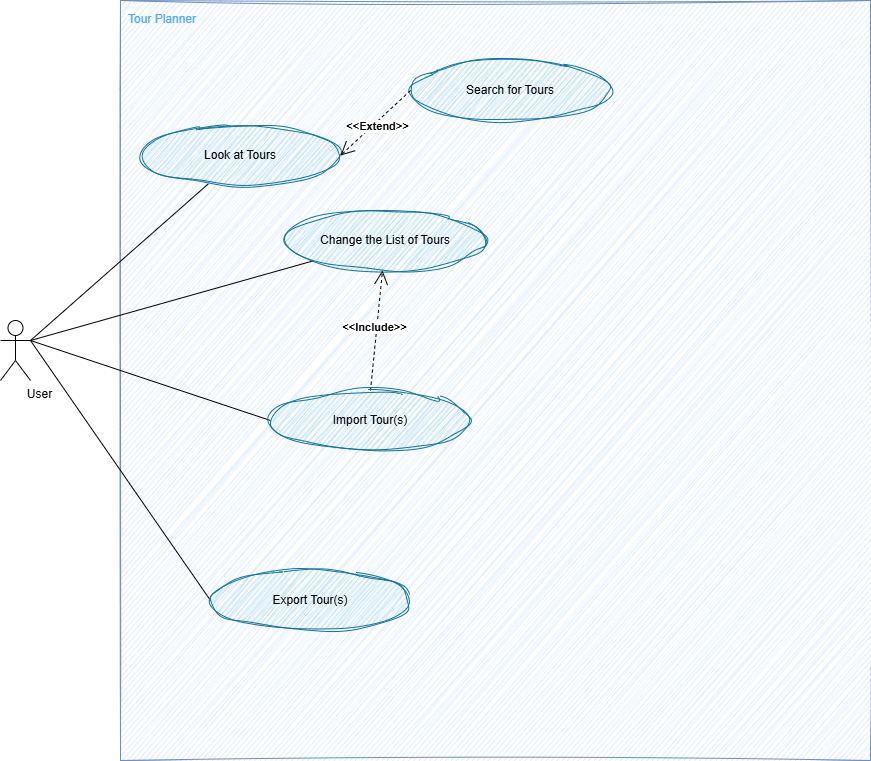

The diagram above was exported from draw.io. Its source (the exported page's mxGraphModel, read from the mxfile embedded in the PNG):
<mxGraphModel dx="1426" dy="961" grid="1" gridSize="10" guides="1" tooltips="1" connect="1" arrows="1" fold="1" page="1" pageScale="1" pageWidth="850" pageHeight="1100" math="0" shadow="0">
  <root>
    <mxCell id="0" />
    <mxCell id="1" parent="0" />
    <mxCell id="Hu6-vxOFq3yTOBrIdBBz-1" value="Tour Planner" style="rounded=0;whiteSpace=wrap;html=1;fillColor=#dae8fc;strokeColor=#6c8ebf;align=left;labelPadding=0;sketch=1;curveFitting=1;jiggle=2;connectable=1;container=0;dropTarget=0;movableLabel=0;fontColor=light-dark(#53a7fe, #d4d4ff);allowArrows=0;editable=1;movable=0;resizable=1;rotatable=1;deletable=1;locked=0;" parent="1" vertex="1">
      <mxGeometry x="160" y="80" width="750" height="760" as="geometry">
        <mxPoint x="6" y="-361" as="offset" />
      </mxGeometry>
    </mxCell>
    <mxCell id="Hu6-vxOFq3yTOBrIdBBz-14" style="rounded=0;orthogonalLoop=1;jettySize=auto;html=1;exitX=1;exitY=0.3333333333333333;exitDx=0;exitDy=0;exitPerimeter=0;strokeColor=default;align=center;verticalAlign=middle;fontFamily=Helvetica;fontSize=11;fontColor=default;labelBackgroundColor=default;endArrow=none;" parent="1" source="Hu6-vxOFq3yTOBrIdBBz-2" target="Hu6-vxOFq3yTOBrIdBBz-10" edge="1">
      <mxGeometry relative="1" as="geometry" />
    </mxCell>
    <mxCell id="o6hFNmdUfOOCfVFVGEK2-4" style="rounded=0;orthogonalLoop=1;jettySize=auto;html=1;exitX=1;exitY=0.3333333333333333;exitDx=0;exitDy=0;exitPerimeter=0;strokeColor=default;align=center;verticalAlign=middle;fontFamily=Helvetica;fontSize=11;fontColor=default;labelBackgroundColor=default;endArrow=none;" edge="1" parent="1" source="Hu6-vxOFq3yTOBrIdBBz-2" target="Hu6-vxOFq3yTOBrIdBBz-15">
      <mxGeometry relative="1" as="geometry" />
    </mxCell>
    <mxCell id="o6hFNmdUfOOCfVFVGEK2-5" style="shape=connector;rounded=0;orthogonalLoop=1;jettySize=auto;html=1;exitX=1;exitY=0.3333333333333333;exitDx=0;exitDy=0;exitPerimeter=0;entryX=0;entryY=0.5;entryDx=0;entryDy=0;strokeColor=default;align=center;verticalAlign=middle;fontFamily=Helvetica;fontSize=11;fontColor=default;labelBackgroundColor=default;endArrow=none;" edge="1" parent="1" source="Hu6-vxOFq3yTOBrIdBBz-2" target="Hu6-vxOFq3yTOBrIdBBz-17">
      <mxGeometry relative="1" as="geometry" />
    </mxCell>
    <mxCell id="o6hFNmdUfOOCfVFVGEK2-6" style="shape=connector;rounded=0;orthogonalLoop=1;jettySize=auto;html=1;exitX=1;exitY=0.3333333333333333;exitDx=0;exitDy=0;exitPerimeter=0;entryX=0;entryY=0.5;entryDx=0;entryDy=0;strokeColor=default;align=center;verticalAlign=middle;fontFamily=Helvetica;fontSize=11;fontColor=default;labelBackgroundColor=default;endArrow=none;" edge="1" parent="1" source="Hu6-vxOFq3yTOBrIdBBz-2" target="Hu6-vxOFq3yTOBrIdBBz-16">
      <mxGeometry relative="1" as="geometry" />
    </mxCell>
    <mxCell id="Hu6-vxOFq3yTOBrIdBBz-2" value="User" style="shape=umlActor;verticalLabelPosition=bottom;verticalAlign=top;html=1;outlineConnect=0;movableLabel=1;" parent="1" vertex="1">
      <mxGeometry x="40" y="400" width="30" height="60" as="geometry">
        <mxPoint x="24" as="offset" />
      </mxGeometry>
    </mxCell>
    <mxCell id="Hu6-vxOFq3yTOBrIdBBz-10" value="Look at Tours" style="ellipse;whiteSpace=wrap;html=1;fillColor=#b1ddf0;strokeColor=#10739e;sketch=1;curveFitting=1;jiggle=2;" parent="1" vertex="1">
      <mxGeometry x="180" y="205" width="200" height="60" as="geometry" />
    </mxCell>
    <mxCell id="Hu6-vxOFq3yTOBrIdBBz-11" value="Search for Tours" style="ellipse;whiteSpace=wrap;html=1;fillColor=#b1ddf0;strokeColor=#10739e;sketch=1;curveFitting=1;jiggle=2;" parent="1" vertex="1">
      <mxGeometry x="450" y="140" width="200" height="60" as="geometry" />
    </mxCell>
    <mxCell id="Hu6-vxOFq3yTOBrIdBBz-15" value="Change the List of Tours" style="ellipse;whiteSpace=wrap;html=1;fillColor=#b1ddf0;strokeColor=#10739e;sketch=1;curveFitting=1;jiggle=2;" parent="1" vertex="1">
      <mxGeometry x="325" y="290" width="200" height="60" as="geometry" />
    </mxCell>
    <mxCell id="Hu6-vxOFq3yTOBrIdBBz-16" value="Export Tour(s)" style="ellipse;whiteSpace=wrap;html=1;fillColor=#b1ddf0;strokeColor=#10739e;sketch=1;curveFitting=1;jiggle=2;" parent="1" vertex="1">
      <mxGeometry x="250" y="650" width="200" height="60" as="geometry" />
    </mxCell>
    <mxCell id="o6hFNmdUfOOCfVFVGEK2-7" style="shape=connector;rounded=0;orthogonalLoop=1;jettySize=auto;html=1;exitX=0.5;exitY=0;exitDx=0;exitDy=0;strokeColor=default;align=center;verticalAlign=middle;fontFamily=Helvetica;fontSize=11;fontColor=default;labelBackgroundColor=default;endArrow=open;dashed=1;fontStyle=1;endSize=12;" edge="1" parent="1" source="Hu6-vxOFq3yTOBrIdBBz-17" target="Hu6-vxOFq3yTOBrIdBBz-15">
      <mxGeometry relative="1" as="geometry" />
    </mxCell>
    <mxCell id="o6hFNmdUfOOCfVFVGEK2-8" value="&amp;lt;&amp;lt;Include&amp;gt;&amp;gt;" style="edgeLabel;html=1;align=center;verticalAlign=middle;resizable=0;points=[];fontFamily=Helvetica;fontSize=11;fontColor=default;fontStyle=1;labelBackgroundColor=default;" vertex="1" connectable="0" parent="o6hFNmdUfOOCfVFVGEK2-7">
      <mxGeometry x="0.0609" y="3" relative="1" as="geometry">
        <mxPoint as="offset" />
      </mxGeometry>
    </mxCell>
    <mxCell id="Hu6-vxOFq3yTOBrIdBBz-17" value="Import Tour(s)" style="ellipse;whiteSpace=wrap;html=1;fillColor=#b1ddf0;strokeColor=#10739e;sketch=1;curveFitting=1;jiggle=2;" parent="1" vertex="1">
      <mxGeometry x="310" y="470" width="200" height="60" as="geometry" />
    </mxCell>
    <mxCell id="o6hFNmdUfOOCfVFVGEK2-2" style="rounded=0;orthogonalLoop=1;jettySize=auto;html=1;strokeColor=default;align=center;verticalAlign=middle;fontFamily=Helvetica;fontSize=11;fontColor=default;labelBackgroundColor=default;endArrow=open;dashed=1;endSize=12;fontStyle=1;entryX=1;entryY=0.5;entryDx=0;entryDy=0;exitX=0;exitY=0.5;exitDx=0;exitDy=0;" edge="1" parent="1" source="Hu6-vxOFq3yTOBrIdBBz-11" target="Hu6-vxOFq3yTOBrIdBBz-10">
      <mxGeometry relative="1" as="geometry">
        <mxPoint x="440" y="890" as="sourcePoint" />
        <mxPoint x="590" y="890" as="targetPoint" />
      </mxGeometry>
    </mxCell>
    <mxCell id="o6hFNmdUfOOCfVFVGEK2-3" value="&amp;lt;&amp;lt;Extend&amp;gt;&amp;gt;" style="edgeLabel;html=1;align=center;verticalAlign=middle;resizable=0;points=[];rounded=0;dashed=1;strokeColor=default;fontFamily=Helvetica;fontSize=11;fontColor=default;fontStyle=1;labelBackgroundColor=default;" vertex="1" connectable="0" parent="o6hFNmdUfOOCfVFVGEK2-2">
      <mxGeometry x="0.0197" y="3" relative="1" as="geometry">
        <mxPoint as="offset" />
      </mxGeometry>
    </mxCell>
  </root>
</mxGraphModel>